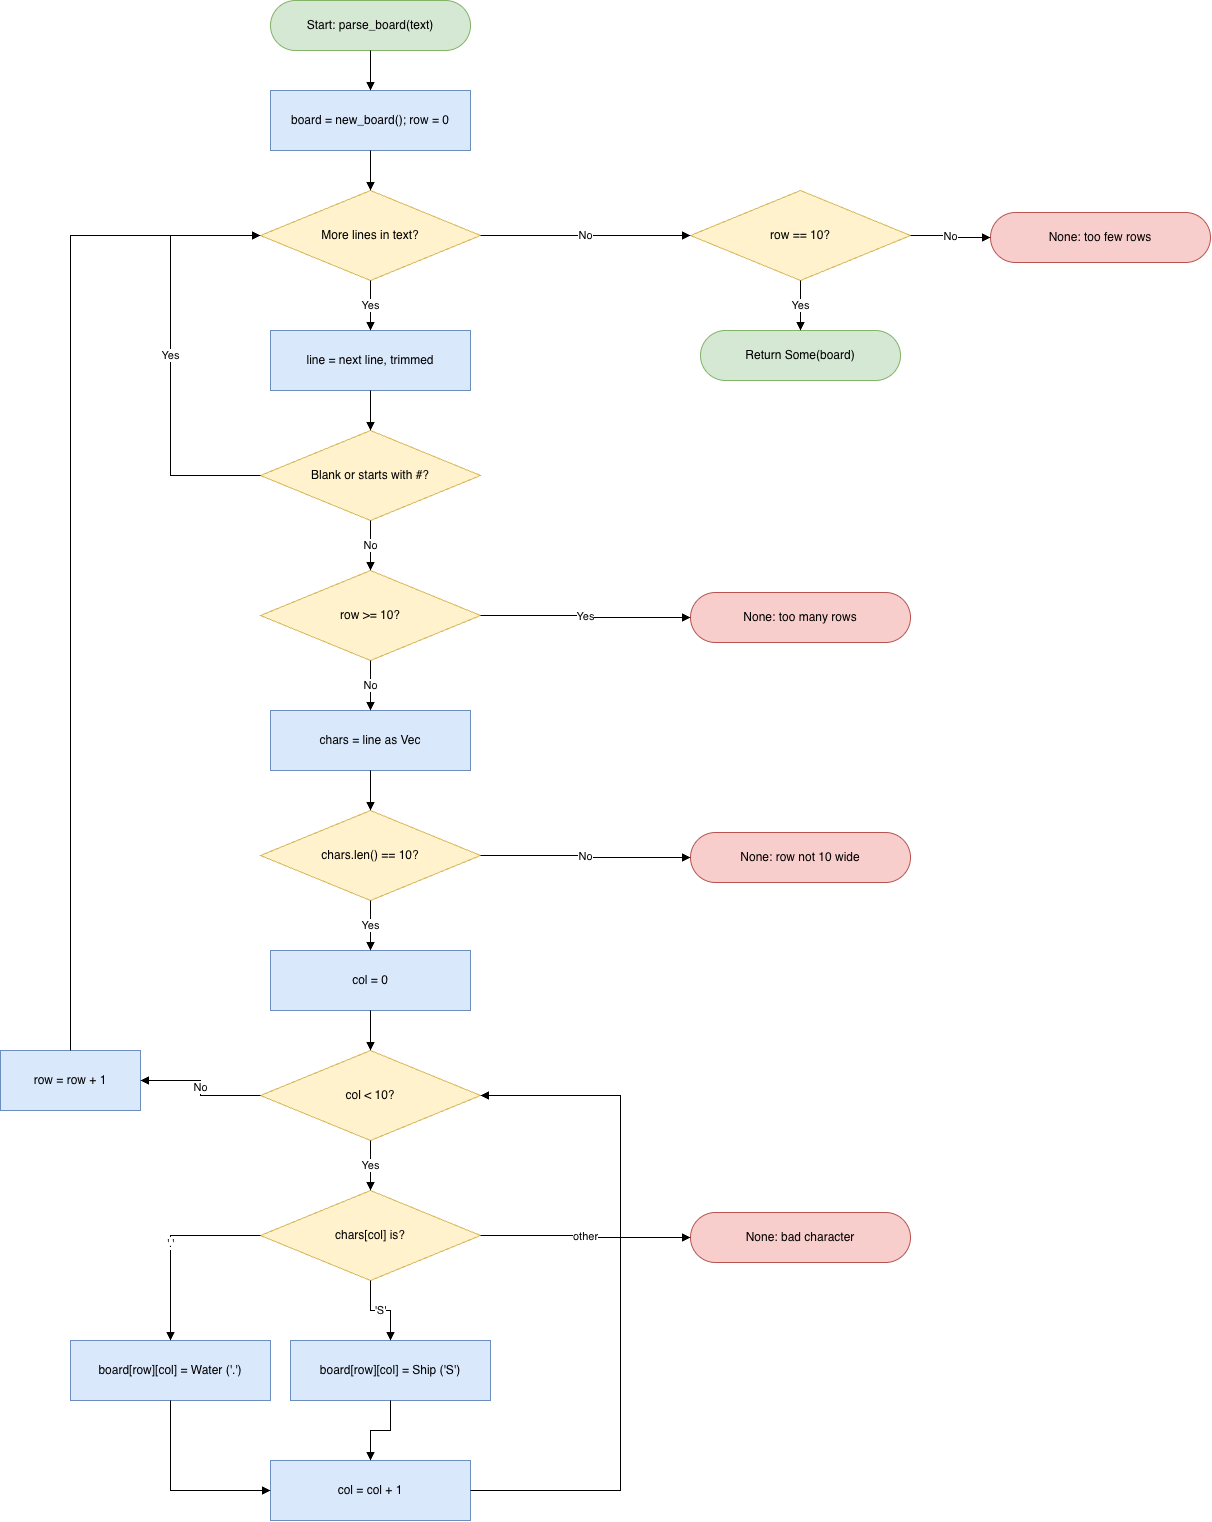

The diagram above was exported from draw.io. Its source (the exported page's mxGraphModel, read from the mxfile embedded in the PNG):
<mxGraphModel dx="1734" dy="962" grid="1" gridSize="10" guides="1" tooltips="1" connect="1" arrows="1" fold="1" page="1" pageScale="1" pageWidth="1400" pageHeight="1600" math="0" shadow="0">
  <root>
    <mxCell id="0" />
    <mxCell id="1" parent="0" />
    <mxCell id="pb-A" parent="1" style="rounded=1;arcSize=50;whiteSpace=wrap;html=1;fillColor=#d5e8d4;strokeColor=#82b366;" value="Start: parse_board(text)" vertex="1">
      <mxGeometry height="50" width="200" x="350" y="20" as="geometry" />
    </mxCell>
    <mxCell id="pb-B" parent="1" style="rounded=0;whiteSpace=wrap;html=1;fillColor=#dae8fc;strokeColor=#6c8ebf;" value="board = new_board(); row = 0" vertex="1">
      <mxGeometry height="60" width="200" x="350" y="110" as="geometry" />
    </mxCell>
    <mxCell id="pb-C" parent="1" style="rhombus;whiteSpace=wrap;html=1;fillColor=#fff2cc;strokeColor=#d6b656;" value="More lines in text?" vertex="1">
      <mxGeometry height="90" width="220" x="340" y="210" as="geometry" />
    </mxCell>
    <mxCell id="pb-D" parent="1" style="rounded=0;whiteSpace=wrap;html=1;fillColor=#dae8fc;strokeColor=#6c8ebf;" value="line = next line, trimmed" vertex="1">
      <mxGeometry height="60" width="200" x="350" y="350" as="geometry" />
    </mxCell>
    <mxCell id="pb-E" parent="1" style="rhombus;whiteSpace=wrap;html=1;fillColor=#fff2cc;strokeColor=#d6b656;" value="Blank or starts with #?" vertex="1">
      <mxGeometry height="90" width="220" x="340" y="450" as="geometry" />
    </mxCell>
    <mxCell id="pb-F" parent="1" style="rhombus;whiteSpace=wrap;html=1;fillColor=#fff2cc;strokeColor=#d6b656;" value="row &gt;= 10?" vertex="1">
      <mxGeometry height="90" width="220" x="340" y="590" as="geometry" />
    </mxCell>
    <mxCell id="pb-G" parent="1" style="rounded=0;whiteSpace=wrap;html=1;fillColor=#dae8fc;strokeColor=#6c8ebf;" value="chars = line as Vec&lt;char&gt;" vertex="1">
      <mxGeometry height="60" width="200" x="350" y="730" as="geometry" />
    </mxCell>
    <mxCell id="pb-H" parent="1" style="rhombus;whiteSpace=wrap;html=1;fillColor=#fff2cc;strokeColor=#d6b656;" value="chars.len() == 10?" vertex="1">
      <mxGeometry height="90" width="220" x="340" y="830" as="geometry" />
    </mxCell>
    <mxCell id="pb-I" parent="1" style="rounded=0;whiteSpace=wrap;html=1;fillColor=#dae8fc;strokeColor=#6c8ebf;" value="col = 0" vertex="1">
      <mxGeometry height="60" width="200" x="350" y="970" as="geometry" />
    </mxCell>
    <mxCell id="pb-J" parent="1" style="rhombus;whiteSpace=wrap;html=1;fillColor=#fff2cc;strokeColor=#d6b656;" value="col &lt; 10?" vertex="1">
      <mxGeometry height="90" width="220" x="340" y="1070" as="geometry" />
    </mxCell>
    <mxCell id="pb-K" parent="1" style="rhombus;whiteSpace=wrap;html=1;fillColor=#fff2cc;strokeColor=#d6b656;" value="chars[col] is?" vertex="1">
      <mxGeometry height="90" width="220" x="340" y="1210" as="geometry" />
    </mxCell>
    <mxCell id="pb-L" parent="1" style="rounded=0;whiteSpace=wrap;html=1;fillColor=#dae8fc;strokeColor=#6c8ebf;" value="board[row][col] = Water  ('.')" vertex="1">
      <mxGeometry height="60" width="200" x="150" y="1360" as="geometry" />
    </mxCell>
    <mxCell id="pb-M" parent="1" style="rounded=0;whiteSpace=wrap;html=1;fillColor=#dae8fc;strokeColor=#6c8ebf;" value="board[row][col] = Ship  ('S')" vertex="1">
      <mxGeometry height="60" width="200" x="370" y="1360" as="geometry" />
    </mxCell>
    <mxCell id="pb-P" parent="1" style="rounded=0;whiteSpace=wrap;html=1;fillColor=#dae8fc;strokeColor=#6c8ebf;" value="col = col + 1" vertex="1">
      <mxGeometry height="60" width="200" x="350" y="1480" as="geometry" />
    </mxCell>
    <mxCell id="pb-R" parent="1" style="rounded=0;whiteSpace=wrap;html=1;fillColor=#dae8fc;strokeColor=#6c8ebf;" value="row = row + 1" vertex="1">
      <mxGeometry height="60" width="140" x="80" y="1070" as="geometry" />
    </mxCell>
    <mxCell id="pb-Z" parent="1" style="rhombus;whiteSpace=wrap;html=1;fillColor=#fff2cc;strokeColor=#d6b656;" value="row == 10?" vertex="1">
      <mxGeometry height="90" width="220" x="770" y="210" as="geometry" />
    </mxCell>
    <mxCell id="pb-S" parent="1" style="rounded=1;arcSize=50;whiteSpace=wrap;html=1;fillColor=#d5e8d4;strokeColor=#82b366;" value="Return Some(board)" vertex="1">
      <mxGeometry height="50" width="200" x="780" y="350" as="geometry" />
    </mxCell>
    <mxCell id="pb-N5" parent="1" style="rounded=1;arcSize=50;whiteSpace=wrap;html=1;fillColor=#f8cecc;strokeColor=#b85450;" value="None: too few rows" vertex="1">
      <mxGeometry height="50" width="220" x="1070" y="232" as="geometry" />
    </mxCell>
    <mxCell id="pb-N1" parent="1" style="rounded=1;arcSize=50;whiteSpace=wrap;html=1;fillColor=#f8cecc;strokeColor=#b85450;" value="None: too many rows" vertex="1">
      <mxGeometry height="50" width="220" x="770" y="612" as="geometry" />
    </mxCell>
    <mxCell id="pb-N2" parent="1" style="rounded=1;arcSize=50;whiteSpace=wrap;html=1;fillColor=#f8cecc;strokeColor=#b85450;" value="None: row not 10 wide" vertex="1">
      <mxGeometry height="50" width="220" x="770" y="852" as="geometry" />
    </mxCell>
    <mxCell id="pb-N3" parent="1" style="rounded=1;arcSize=50;whiteSpace=wrap;html=1;fillColor=#f8cecc;strokeColor=#b85450;" value="None: bad character" vertex="1">
      <mxGeometry height="50" width="220" x="770" y="1232" as="geometry" />
    </mxCell>
    <mxCell id="pb-e3" edge="1" parent="1" source="pb-A" style="edgeStyle=orthogonalEdgeStyle;rounded=0;html=1;endArrow=block;exitX=0.5;exitY=1;entryX=0.5;entryY=0;" target="pb-B" value="">
      <mxGeometry relative="1" as="geometry" />
    </mxCell>
    <mxCell id="pb-e4" edge="1" parent="1" source="pb-B" style="edgeStyle=orthogonalEdgeStyle;rounded=0;html=1;endArrow=block;exitX=0.5;exitY=1;entryX=0.5;entryY=0;" target="pb-C" value="">
      <mxGeometry relative="1" as="geometry" />
    </mxCell>
    <mxCell id="pb-e5" edge="1" parent="1" source="pb-C" style="edgeStyle=orthogonalEdgeStyle;rounded=0;html=1;endArrow=block;exitX=0.5;exitY=1;entryX=0.5;entryY=0;" target="pb-D" value="Yes">
      <mxGeometry relative="1" as="geometry" />
    </mxCell>
    <mxCell id="pb-e6" edge="1" parent="1" source="pb-C" style="edgeStyle=orthogonalEdgeStyle;rounded=0;html=1;endArrow=block;exitX=1;exitY=0.5;entryX=0;entryY=0.5;" target="pb-Z" value="No">
      <mxGeometry relative="1" as="geometry" />
    </mxCell>
    <mxCell id="pb-e7" edge="1" parent="1" source="pb-Z" style="edgeStyle=orthogonalEdgeStyle;rounded=0;html=1;endArrow=block;exitX=0.5;exitY=1;entryX=0.5;entryY=0;" target="pb-S" value="Yes">
      <mxGeometry relative="1" as="geometry" />
    </mxCell>
    <mxCell id="pb-e8" edge="1" parent="1" source="pb-Z" style="edgeStyle=orthogonalEdgeStyle;rounded=0;html=1;endArrow=block;exitX=1;exitY=0.5;entryX=0;entryY=0.5;" target="pb-N5" value="No">
      <mxGeometry relative="1" as="geometry" />
    </mxCell>
    <mxCell id="pb-e9" edge="1" parent="1" source="pb-D" style="edgeStyle=orthogonalEdgeStyle;rounded=0;html=1;endArrow=block;exitX=0.5;exitY=1;entryX=0.5;entryY=0;" target="pb-E" value="">
      <mxGeometry relative="1" as="geometry" />
    </mxCell>
    <mxCell id="pb-e10" edge="1" parent="1" source="pb-E" style="edgeStyle=orthogonalEdgeStyle;rounded=0;html=1;endArrow=block;exitX=0.5;exitY=1;entryX=0.5;entryY=0;" target="pb-F" value="No">
      <mxGeometry relative="1" as="geometry" />
    </mxCell>
    <mxCell id="pb-e11" edge="1" parent="1" source="pb-E" style="edgeStyle=orthogonalEdgeStyle;rounded=0;html=1;endArrow=block;exitX=0;exitY=0.5;entryX=0;entryY=0.5;" target="pb-C" value="Yes">
      <mxGeometry relative="1" as="geometry">
        <Array as="points">
          <mxPoint x="250" y="495" />
          <mxPoint x="250" y="255" />
        </Array>
      </mxGeometry>
    </mxCell>
    <mxCell id="pb-e12" edge="1" parent="1" source="pb-F" style="edgeStyle=orthogonalEdgeStyle;rounded=0;html=1;endArrow=block;exitX=1;exitY=0.5;entryX=0;entryY=0.5;" target="pb-N1" value="Yes">
      <mxGeometry relative="1" as="geometry" />
    </mxCell>
    <mxCell id="pb-e13" edge="1" parent="1" source="pb-F" style="edgeStyle=orthogonalEdgeStyle;rounded=0;html=1;endArrow=block;exitX=0.5;exitY=1;entryX=0.5;entryY=0;" target="pb-G" value="No">
      <mxGeometry relative="1" as="geometry" />
    </mxCell>
    <mxCell id="pb-e14" edge="1" parent="1" source="pb-G" style="edgeStyle=orthogonalEdgeStyle;rounded=0;html=1;endArrow=block;exitX=0.5;exitY=1;entryX=0.5;entryY=0;" target="pb-H" value="">
      <mxGeometry relative="1" as="geometry" />
    </mxCell>
    <mxCell id="pb-e15" edge="1" parent="1" source="pb-H" style="edgeStyle=orthogonalEdgeStyle;rounded=0;html=1;endArrow=block;exitX=1;exitY=0.5;entryX=0;entryY=0.5;" target="pb-N2" value="No">
      <mxGeometry relative="1" as="geometry" />
    </mxCell>
    <mxCell id="pb-e16" edge="1" parent="1" source="pb-H" style="edgeStyle=orthogonalEdgeStyle;rounded=0;html=1;endArrow=block;exitX=0.5;exitY=1;entryX=0.5;entryY=0;" target="pb-I" value="Yes">
      <mxGeometry relative="1" as="geometry" />
    </mxCell>
    <mxCell id="pb-e17" edge="1" parent="1" source="pb-I" style="edgeStyle=orthogonalEdgeStyle;rounded=0;html=1;endArrow=block;exitX=0.5;exitY=1;entryX=0.5;entryY=0;" target="pb-J" value="">
      <mxGeometry relative="1" as="geometry" />
    </mxCell>
    <mxCell id="pb-e18" edge="1" parent="1" source="pb-J" style="edgeStyle=orthogonalEdgeStyle;rounded=0;html=1;endArrow=block;exitX=0.5;exitY=1;entryX=0.5;entryY=0;" target="pb-K" value="Yes">
      <mxGeometry relative="1" as="geometry" />
    </mxCell>
    <mxCell id="pb-e19" edge="1" parent="1" source="pb-J" style="edgeStyle=orthogonalEdgeStyle;rounded=0;html=1;endArrow=block;exitX=0;exitY=0.5;entryX=1;entryY=0.5;" target="pb-R" value="No">
      <mxGeometry relative="1" as="geometry" />
    </mxCell>
    <mxCell id="pb-e20" edge="1" parent="1" source="pb-R" style="edgeStyle=orthogonalEdgeStyle;rounded=0;html=1;endArrow=block;exitX=0.5;exitY=0;entryX=0;entryY=0.5;" target="pb-C" value="">
      <mxGeometry relative="1" as="geometry">
        <Array as="points">
          <mxPoint x="150" y="255" />
        </Array>
      </mxGeometry>
    </mxCell>
    <mxCell id="pb-e21" edge="1" parent="1" source="pb-K" style="edgeStyle=orthogonalEdgeStyle;rounded=0;html=1;endArrow=block;exitX=0;exitY=0.5;entryX=0.5;entryY=0;" target="pb-L" value="'.'">
      <mxGeometry relative="1" as="geometry" />
    </mxCell>
    <mxCell id="pb-e22" edge="1" parent="1" source="pb-K" style="edgeStyle=orthogonalEdgeStyle;rounded=0;html=1;endArrow=block;exitX=0.5;exitY=1;entryX=0.5;entryY=0;" target="pb-M" value="'S'">
      <mxGeometry relative="1" as="geometry" />
    </mxCell>
    <mxCell id="pb-e23" edge="1" parent="1" source="pb-K" style="edgeStyle=orthogonalEdgeStyle;rounded=0;html=1;endArrow=block;exitX=1;exitY=0.5;entryX=0;entryY=0.5;" target="pb-N3" value="other">
      <mxGeometry relative="1" as="geometry" />
    </mxCell>
    <mxCell id="pb-e24" edge="1" parent="1" source="pb-L" style="edgeStyle=orthogonalEdgeStyle;rounded=0;html=1;endArrow=block;exitX=0.5;exitY=1;entryX=0;entryY=0.5;" target="pb-P" value="">
      <mxGeometry relative="1" as="geometry">
        <Array as="points">
          <mxPoint x="250" y="1510" />
        </Array>
      </mxGeometry>
    </mxCell>
    <mxCell id="pb-e25" edge="1" parent="1" source="pb-M" style="edgeStyle=orthogonalEdgeStyle;rounded=0;html=1;endArrow=block;exitX=0.5;exitY=1;entryX=0.5;entryY=0;" target="pb-P" value="">
      <mxGeometry relative="1" as="geometry" />
    </mxCell>
    <mxCell id="pb-e26" edge="1" parent="1" source="pb-P" style="edgeStyle=orthogonalEdgeStyle;rounded=0;html=1;endArrow=block;exitX=1;exitY=0.5;entryX=1;entryY=0.5;" target="pb-J" value="">
      <mxGeometry relative="1" as="geometry">
        <Array as="points">
          <mxPoint x="700" y="1510" />
          <mxPoint x="700" y="1115" />
        </Array>
      </mxGeometry>
    </mxCell>
  </root>
</mxGraphModel>